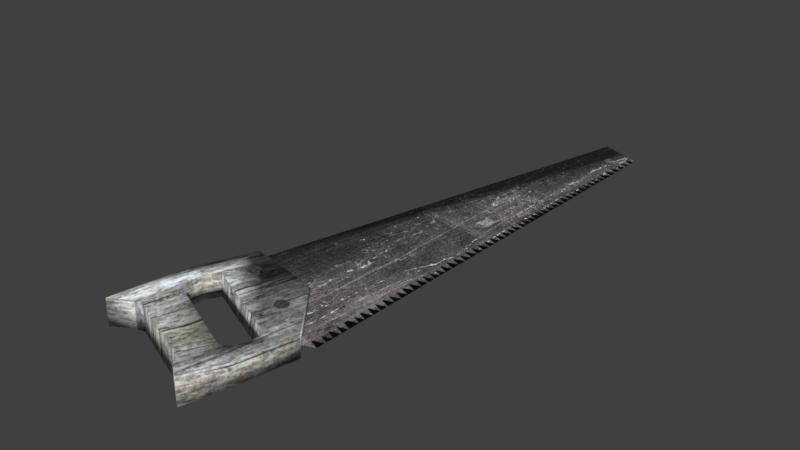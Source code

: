 # Source: saw.blend  (saved by Blender 5.2.45; exported with 4.5.12 LTS)
import bpy
from mathutils import Matrix  # noqa: F401  (used for matrix-valued properties, if any)

bpy.ops.wm.read_factory_settings(use_empty=True)
scene = bpy.context.scene
scene.name = 'Scene'

# ---- collections
col_collection_1 = bpy.data.collections.new('Collection 1'); scene.collection.children.link(col_collection_1)

# ---- images (referenced by path relative to the original .blend; pixels are not part of the script)
import os
ASSET_DIR = os.environ.get("B2B_ASSET_DIR", "")  # directory of the original .blend (textures are referenced by path, not embedded)
HERE = os.path.dirname(os.path.abspath(__file__))  # packed textures are extracted next to this script under _unpacked/

def load_image(name, relpath, width, height, colorspace="sRGB"):
    """Load a texture the original file referenced (path relative to the .blend, or extracted next to this script)."""
    p = next((c for c in (os.path.join(HERE, relpath), os.path.join(ASSET_DIR, relpath)) if relpath and os.path.exists(c)), "")
    if p:
        img = bpy.data.images.load(p, check_existing=True)
        img.name = name
    else:  # same state as the original file: an image datablock whose file is absent (Cycles renders it pink)
        img = bpy.data.images.new(name, width, height)
        img.source = "FILE"
        img.filepath = "//" + (relpath or name)
    img.colorspace_settings.name = colorspace
    return img
img_saw_skin_png = load_image('saw_skin.png', '_unpacked/saw_skin.d63a48b4.png', 1024, 1024, 'sRGB')

# ---- materials (node trees are filled in below, after node groups)
mat_saw_mat = bpy.data.materials.new('saw_mat')
mat_saw_mat.use_backface_culling_lightprobe_volume = False
mat_saw_mat.use_transparent_shadow = False

# ---- material node trees
mat_saw_mat.use_nodes = True; mat_saw_mat.node_tree.nodes.clear()
_N = mat_saw_mat.node_tree.nodes; _L = mat_saw_mat.node_tree.links
n0 = _N.new('ShaderNodeBsdfPrincipled'); n0.name = 'Principled BSDF'; n0.location = (10, 300)
n0.distribution = 'GGX'
n0.subsurface_method = 'RANDOM_WALK_SKIN'
n0.inputs[3].default_value = 1.45
n0.inputs[27].default_value = (0.0, 0.0, 0.0, 1.0)
n0.inputs[28].default_value = 1.0
n1 = _N.new('ShaderNodeOutputMaterial'); n1.name = 'Material Output'; n1.location = (300, 300)
n2 = _N.new('ShaderNodeTexImage'); n2.name = 'Image Texture'; n2.location = (-258, 242)
n2.image = img_saw_skin_png
n3 = _N.new('ShaderNodeMixRGB'); n3.name = 'InventoryVisibility'; n3.location = (-240, 500)
n3.label = 'Brighter on black inventory'
n3.blend_type = 'MULTIPLY'
n3.inputs[0].default_value = 1.0
n3.inputs[2].default_value = (3.0, 3.0, 3.0, 1.0)
_L.new(n0.outputs[0], n1.inputs[0])
_L.new(n2.outputs[0], n3.inputs[1])
_L.new(n3.outputs[0], n0.inputs[0])
n1.is_active_output = True

# ---- world
world_world = bpy.data.worlds.new('World'); scene.world = world_world
world_world.use_nodes = True; world_world.node_tree.nodes.clear()
_N = world_world.node_tree.nodes; _L = world_world.node_tree.links
n0 = _N.new('ShaderNodeOutputWorld'); n0.name = 'World Output'; n0.location = (280, 0)
n1 = _N.new('ShaderNodeBackground'); n1.name = 'Background'; n1.location = (0, 0)
n1.inputs[0].default_value = (0.05088, 0.05088, 0.05088, 1.0)
n2 = _N.new('NodeFrame'); n2.name = 'Frame'; n2.location = (0, 0)
n2.label = 'Versioning: Use Nodes was removed'
n2.width = 160
n0.parent = n2
n1.parent = n2
_L.new(n1.outputs[0], n0.inputs[0])
n0.is_active_output = True
world_world.color = (0.05088, 0.05088, 0.05088)
world_world.use_sun_shadow = False
world_world.sun_shadow_jitter_overblur = 0.0
world_world.cycles.sampling_method = 'MANUAL'

# ---- meshes
me_cube_004 = bpy.data.meshes.new('Cube.004')
me_cube_004.from_pydata([(-0.307, -0.1266, 0.01948), (-0.2528, 0.09685, 0.01513), (-0.2527, 0.09686, 0.02131), (-0.2189, -0.03027, 0.005221), (-0.3226, 0.08766, 0.03823), (-0.3234, 0.08764, 0.001164), (-0.2183, -0.03026, 0.02993), (-0.3917, -0.06596, 0.002675), (-0.3978, 0.09665, 0.04186), (-0.1903, 0.09182, 0.02722), (-0.4588, -0.0493, 0.04321), (-0.3909, -0.06594, 0.03974), (-0.2754, 0.07438, 0.03725), (-0.2762, 0.07436, 0.0001837), (-0.4165, 0.1287, 0.04223), (-0.4597, -0.04933, 0.002029), (-0.1907, 0.09181, 0.006626), (-0.41, -0.09182, 0.03809), (-0.4107, -0.09183, 0.005147), (-0.3987, 0.09663, 0.000673), (-0.4173, 0.1287, 0.001046), (-0.475, -0.07101, 0.002361), (-0.3168, -0.11, 0.03615), (-0.4741, -0.07099, 0.04354), (-0.3175, -0.11, 0.003207), (-0.3431, -0.07795, 0.03875), (-0.3439, -0.07797, 0.001682), (-0.2917, 0.1182, 0.03447), (-0.2923, 0.1182, 0.003587), (-0.3181, -0.09597, 0.01969), (-0.2814, -0.05245, 0.001391), (-0.2807, -0.05244, 0.0364), (-0.2394, 0.03978, 0.03445), (-0.2401, 0.03976, 0.001507), (-0.2301, 0.04437, 0.03426), (-0.2309, 0.04435, 0.001312), (-0.2295, 0.05465, 0.03424), (-0.2302, 0.05463, 0.001293), (-0.2381, 0.06033, 0.03442), (-0.2388, 0.06031, 0.001469), (-0.2473, 0.05574, 0.03461), (-0.248, 0.05572, 0.001665), (-0.2479, 0.04546, 0.03463), (-0.2487, 0.04544, 0.001683), (-0.2715, -0.04784, 0.0362), (-0.2722, -0.04786, 0.001196), (-0.2708, -0.03756, 0.03618), (-0.2716, -0.03758, 0.001177), (-0.2794, -0.03188, 0.03636), (-0.2801, -0.0319, 0.001354), (-0.2886, -0.03647, 0.03655), (-0.2894, -0.03649, 0.001549), (-0.2893, -0.04675, 0.03657), (-0.29, -0.04677, 0.001568), (-0.3705, -0.07638, 0.03932), (-0.3712, -0.0764, 0.002253), (-0.3379, 0.07667, 0.001473), (-0.3371, 0.07669, 0.03854), (-0.2978, 0.08659, 0.03771), (-0.2986, 0.08657, 0.0006448), (-0.3963, -0.05429, 0.002765), (-0.3955, -0.05427, 0.03983), (-0.445, -0.03911, 0.04292), (-0.4459, -0.03913, 0.001734), (-0.3952, 0.08368, 0.04181), (-0.3961, 0.08366, 0.0006256)], [], [(7, 15, 63, 60), (62, 63, 15, 10), (14, 20, 19, 8), (13, 16, 3, 26), (9, 12, 25, 6), (22, 24, 3, 6), (9, 27, 12), (11, 10, 23, 17), (11, 17, 54), (10, 11, 61, 62), (20, 5, 19), (27, 28, 20, 14), (16, 9, 6, 3), (23, 21, 18, 17), (9, 16, 28, 27), (58, 59, 13, 12), (0, 2, 29), (7, 55, 18), (56, 5, 4, 57), (3, 24, 26), (13, 26, 25, 12), (15, 7, 18, 21), (54, 25, 26, 55), (10, 15, 21, 23), (6, 25, 22), (17, 18, 24, 22), (14, 8, 4), (16, 13, 28), (13, 59, 28), (12, 27, 58), (48, 49, 51, 50), (32, 33, 35, 34), (46, 47, 49, 48), (34, 35, 37, 36), (50, 51, 53, 52), (44, 45, 47, 46), (36, 37, 39, 38), (52, 53, 30, 31), (31, 30, 45, 44), (38, 39, 41, 40), (35, 33, 43, 41, 39, 37), (42, 43, 33, 32), (40, 41, 43, 42), (31, 44, 46, 48, 50, 52), (45, 30, 53, 51, 49, 47), (32, 34, 36, 38, 40, 42), (1, 0, 29), (2, 1, 29), (11, 54, 55, 7), (60, 56, 57, 61), (4, 5, 59, 58), (7, 60, 61, 11), (14, 4, 58, 27), (5, 20, 28, 59), (24, 18, 55, 26), (54, 17, 22, 25), (64, 65, 63, 62), (8, 19, 65, 64), (60, 63, 65, 56), (61, 57, 64, 62), (19, 5, 56, 65), (8, 64, 57, 4)])
me_cube_004.polygons.foreach_set('use_smooth', [1, 1, 1, 1, 1, 1, 1, 1, 1, 1, 1, 1, 1, 1, 1, 1, 1, 1, 1, 1, 1, 1, 1, 1, 1, 1, 1, 1, 1, 1, 0, 0, 0, 0, 0, 0, 0, 0, 0, 0, 0, 0, 0, 0, 0, 0, 1, 1, 1, 1, 1, 1, 1, 1, 1, 1, 1, 1, 1, 1, 1, 1])
_uv = me_cube_004.uv_layers.new(name='UVMap')
_uv.uv.foreach_set('vector', [0.06514, 0.7242, 0.1406, 0.7242, 0.1406, 0.7487, 0.06514, 0.7487, 0.2023, 0.7487, 0.1406, 0.7487, 0.1406, 0.7242, 0.2023, 0.7242, 0.3243, 0.8138, 0.3243, 0.7643, 0.3688, 0.7643, 0.3688, 0.8138, 0.5701, 0.7667, 0.6679, 0.7281, 0.6601, 0.8783, 0.5223, 0.961, 0.6678, 0.7283, 0.5699, 0.7666, 0.5214, 0.9608, 0.6595, 0.8785, 0.3592, 0.7687, 0.3592, 0.8083, 0.207, 0.8033, 0.207, 0.7736, 0.6678, 0.7283, 0.5421, 0.7177, 0.5699, 0.7666, 0.4624, 0.9566, 0.3785, 0.951, 0.3648, 0.9798, 0.4453, 0.9913, 0.4624, 0.9566, 0.4453, 0.9913, 0.4887, 0.9646, 0.2023, 0.7242, 0.2847, 0.7242, 0.2847, 0.7487, 0.2023, 0.7487, 0.392, 0.731, 0.5116, 0.7605, 0.4207, 0.7651, 0.1737, 0.8076, 0.1737, 0.7705, 0.3243, 0.7643, 0.3243, 0.8138, 0.05654, 0.8008, 0.05654, 0.7761, 0.207, 0.7736, 0.207, 0.8033, 0.2605, 0.7662, 0.2605, 0.8157, 0.1794, 0.8107, 0.1794, 0.7712, 0.04772, 0.8014, 0.04772, 0.7767, 0.1737, 0.7705, 0.1737, 0.8076, 0.1276, 0.8111, 0.1276, 0.7666, 0.1583, 0.7666, 0.1583, 0.8111, 0.0166, 0.0, 0.0854, 0.2845, 0.002413, 0.03994, 0.4632, 0.9571, 0.4896, 0.965, 0.4463, 0.9918, 0.3376, 0.9564, 0.3376, 0.9741, 0.2847, 0.9741, 0.2847, 0.9564, 0.6601, 0.8783, 0.5603, 0.9933, 0.5223, 0.961, 0.5017, 0.9583, 0.5493, 0.7639, 0.5925, 0.7745, 0.5449, 0.9689, 0.3793, 0.9518, 0.4632, 0.9571, 0.4463, 0.9918, 0.3658, 0.9806, 0.2626, 0.8134, 0.2297, 0.8134, 0.2297, 0.7689, 0.2626, 0.7689, 0.2924, 0.7662, 0.2924, 0.8157, 0.2605, 0.8157, 0.2605, 0.7662, 0.6595, 0.8785, 0.5214, 0.9608, 0.5593, 0.9932, 0.1794, 0.7712, 0.1794, 0.8107, 0.06534, 0.8107, 0.06534, 0.7712, 0.3919, 0.7302, 0.4204, 0.7645, 0.5114, 0.7602, 0.6679, 0.7281, 0.5701, 0.7667, 0.5421, 0.7179, 0.5701, 0.7667, 0.5412, 0.7567, 0.5421, 0.7179, 0.5699, 0.7666, 0.5421, 0.7177, 0.541, 0.7565, 0.8167, 0.6354, 0.8167, 0.5579, 0.8395, 0.5579, 0.8395, 0.6354, 0.7484, 0.6354, 0.7484, 0.558, 0.7711, 0.558, 0.7711, 0.6354, 0.7939, 0.6354, 0.7939, 0.5579, 0.8167, 0.5579, 0.8167, 0.6354, 0.7711, 0.6354, 0.7711, 0.558, 0.7939, 0.558, 0.7939, 0.6354, 0.8395, 0.6354, 0.8395, 0.5579, 0.8623, 0.5579, 0.8623, 0.6354, 0.7711, 0.6354, 0.7711, 0.5579, 0.7939, 0.5579, 0.7939, 0.6354, 0.7939, 0.6354, 0.7939, 0.558, 0.8167, 0.558, 0.8167, 0.6354, 0.8623, 0.6354, 0.8623, 0.5579, 0.8851, 0.5579, 0.8851, 0.6354, 0.7484, 0.6354, 0.7484, 0.5579, 0.7711, 0.5579, 0.7711, 0.6354, 0.8167, 0.6354, 0.8167, 0.558, 0.8395, 0.558, 0.8395, 0.6354, 0.8182, 0.5995, 0.7985, 0.6109, 0.7788, 0.5995, 0.7788, 0.5768, 0.7985, 0.5654, 0.8182, 0.5768, 0.8623, 0.6354, 0.8623, 0.558, 0.8851, 0.558, 0.8851, 0.6354, 0.8395, 0.6354, 0.8395, 0.558, 0.8623, 0.558, 0.8623, 0.6354, 0.838, 0.6109, 0.8183, 0.5995, 0.8183, 0.5768, 0.838, 0.5654, 0.8578, 0.5768, 0.8578, 0.5995, 0.8177, 0.6096, 0.7979, 0.621, 0.7782, 0.6096, 0.7782, 0.5868, 0.7979, 0.5754, 0.8177, 0.5868, 0.8394, 0.6169, 0.8196, 0.6055, 0.8196, 0.5827, 0.8394, 0.5713, 0.8591, 0.5827, 0.8591, 0.6055, 0.08523, 0.2846, 0.0166, 0.0, 0.00274, 0.03901, 0.0854, 0.2845, 0.07773, 0.287, 0.002413, 0.03994, 0.2902, 0.8134, 0.2626, 0.8134, 0.2626, 0.7689, 0.2902, 0.7689, 0.3366, 0.7487, 0.3376, 0.9564, 0.2847, 0.9564, 0.2847, 0.7487, 0.09779, 0.8111, 0.09779, 0.7666, 0.1276, 0.7666, 0.1276, 0.8111, 0.3366, 0.7242, 0.3366, 0.7487, 0.2847, 0.7487, 0.2847, 0.7242, 0.3919, 0.7302, 0.5114, 0.7602, 0.541, 0.7565, 0.5421, 0.7177, 0.5116, 0.7605, 0.392, 0.731, 0.5421, 0.7179, 0.5412, 0.7567, 0.5603, 0.9933, 0.4463, 0.9918, 0.4896, 0.965, 0.5223, 0.961, 0.4887, 0.9646, 0.4453, 0.9913, 0.5593, 0.9932, 0.5214, 0.9608, 0.2033, 0.9564, 0.1396, 0.9564, 0.1406, 0.7487, 0.2023, 0.7487, 0.2033, 0.9741, 0.1396, 0.9741, 0.1396, 0.9564, 0.2033, 0.9564, 0.06514, 0.7487, 0.1406, 0.7487, 0.1396, 0.9564, 0.06318, 0.9564, 0.2847, 0.7487, 0.2847, 0.9564, 0.2033, 0.9564, 0.2023, 0.7487, 0.1396, 0.9741, 0.06318, 0.9741, 0.06318, 0.9564, 0.1396, 0.9564, 0.2033, 0.9741, 0.2033, 0.9564, 0.2847, 0.9564, 0.2847, 0.9741])
me_cube_004.materials.append(mat_saw_mat)
me_cube_004.use_remesh_preserve_volume = False
me_cube_004.use_remesh_preserve_attributes = False
me_cube_004.use_mirror_vertex_groups = False
me_cube_004.update()
me_cube_001 = bpy.data.meshes.new('Cube.001')
me_cube_001.from_pydata([(-0.307, -0.1266, 0.01948), (0.4749, -0.06452, 0.0), (0.4551, -0.1287, 0.003538), (-0.2528, 0.09685, 0.01513), (-0.2527, 0.09686, 0.02131), (0.475, -0.06452, 0.006178)], [], [(4, 5, 1), (3, 2, 0), (2, 4, 0), (3, 4, 1), (1, 5, 2), (3, 1, 2), (5, 4, 2)])
me_cube_001.polygons.foreach_set('use_smooth', [True] * 7)
_uv = me_cube_001.uv_layers.new(name='UVMap')
_uv.uv.foreach_set('vector', [0.08717, 0.2906, 0.9987, 0.08931, 0.9964, 0.08635, 0.08523, 0.2846, 0.9863, 0.0, 0.0166, 0.0, 0.9863, 0.0, 0.0854, 0.2845, 0.0166, 0.0, 0.08523, 0.2846, 0.08717, 0.2906, 0.9964, 0.08635, 0.9964, 0.08635, 0.9987, 0.08931, 0.9863, 0.0, 0.08523, 0.2846, 0.9964, 0.08635, 0.9863, 0.0, 0.9995, 0.0891, 0.0854, 0.2845, 0.9863, 0.0])
me_cube_001.materials.append(mat_saw_mat)
me_cube_001.use_remesh_preserve_volume = False
me_cube_001.use_remesh_preserve_attributes = False
me_cube_001.use_mirror_vertex_groups = False
me_cube_001.update()

# ---- objects
ob_handle = bpy.data.objects.new('Handle', me_cube_004)
ob_blade = bpy.data.objects.new('Blade', me_cube_001)

# ---- transforms, parenting, visibility, modifiers, constraints
ob_handle.location = (0.0, 0.0, 0.0)
ob_handle.rotation_euler = (0.0, -0.0, 1.571)
ob_handle.lineart.crease_threshold = 0.0
ob_blade.location = (0.0, 0.0, 0.0)
ob_blade.rotation_euler = (0.0, -0.0, 1.571)
ob_blade.lineart.crease_threshold = 0.0

# ---- collection membership
scene.collection.objects.link(ob_handle)
scene.collection.objects.link(ob_blade)

# ---- scene / render settings (as saved in the file)
scene.frame_start = 1; scene.frame_end = 250; scene.frame_set(1)
scene.render.engine = 'BLENDER_EEVEE_NEXT'
scene.render.resolution_percentage = 50
scene.render.dither_intensity = 0.0
scene.render.bake_bias = 0.0
scene.render.bake_samples = 0
scene.cycles.use_denoising = False
scene.cycles.samples = 128
scene.cycles.sampling_pattern = 'TABULATED_SOBOL'
scene.cycles.light_sampling_threshold = 0.0
scene.cycles.use_adaptive_sampling = False
scene.cycles.use_light_tree = False
scene.cycles.blur_glossy = 0.0
scene.cycles.sample_clamp_indirect = 0.0
scene.eevee.fast_gi_thickness_near = 0.1
scene.eevee.fast_gi_thickness_far = 0.0
scene.view_settings.view_transform = 'Standard'
bpy.context.view_layer.update()

# ---- added for rendering (the .blend has no active camera and no usable light): camera, sun
cam_auto = bpy.data.cameras.new('AutoCamera')
cam_auto.lens = 50.0
cam_auto.sensor_width = 36.0
cam_auto.clip_end = 1000.0
ob_auto_camera = bpy.data.objects.new('AutoCamera', cam_auto)
scene.collection.objects.link(ob_auto_camera)
ob_auto_camera.location = (0.911569, -1.09388, 0.751027)
ob_auto_camera.rotation_euler = (1.09748, -7.21219e-08, 0.694738)
scene.camera = ob_auto_camera
light_auto_sun = bpy.data.lights.new('AutoSun', 'SUN')
light_auto_sun.energy = 3.0
light_auto_sun.angle = 0.0523599
ob_auto_sun = bpy.data.objects.new('AutoSun', light_auto_sun)
scene.collection.objects.link(ob_auto_sun)
ob_auto_sun.rotation_euler = (0.872665, 0.174533, 0.523599)
bpy.context.view_layer.update()
